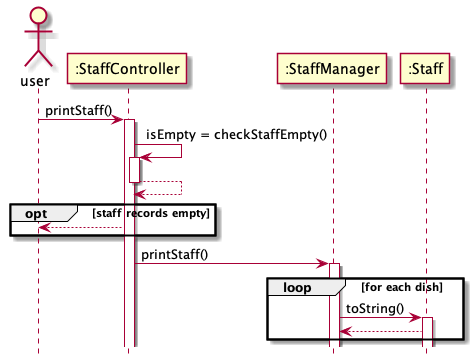

The diagram above was rendered by PlantUML. Its source (embedded in the PNG):
@startuml
'https://plantuml.com/sequence-diagram

hide footbox

actor user
participant ":StaffController" as staffcontroller
participant ":StaffManager" as staffmanager
participant ":Staff" as staff


user -> staffcontroller: printStaff()
activate staffcontroller

staffcontroller -> staffcontroller: isEmpty = checkStaffEmpty()
activate staffcontroller
staffcontroller --> staffcontroller
deactivate staffcontroller

opt staff records empty
staffcontroller --> user
end

staffcontroller->staffmanager: printStaff()
activate staffmanager
group loop [for each dish]
staffmanager -> staff: toString()
activate staff
staff --> staffmanager

end
@enduml